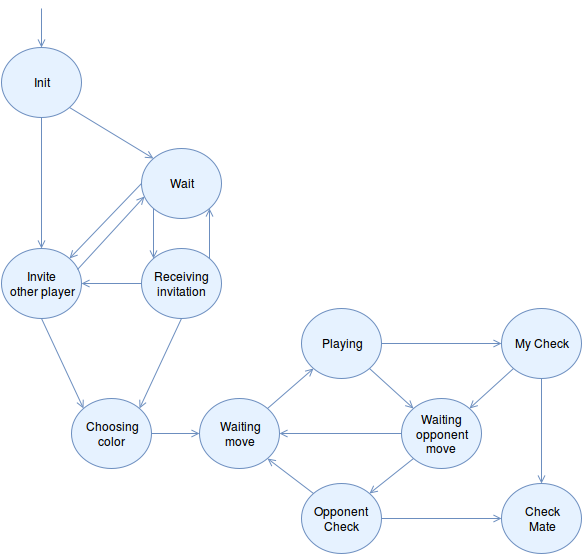

The diagram above was exported from draw.io. Its source (the exported page's mxGraphModel, read from the mxfile embedded in the PNG):
<mxGraphModel dx="1434" dy="744" grid="1" gridSize="10" guides="1" tooltips="1" connect="1" arrows="1" fold="1" page="1" pageScale="1" pageWidth="826" pageHeight="1169" background="#ffffff" math="0" shadow="0">
  <root>
    <mxCell id="0" />
    <mxCell id="1" parent="0" />
    <mxCell id="3a6169bdb44f962e-1" value="Waiting&lt;br&gt;move&lt;br&gt;" style="ellipse;whiteSpace=wrap;html=1;fillColor=#E6F2FF;strokeColor=#6C8EBF;" vertex="1" parent="1">
      <mxGeometry x="308" y="430" width="80" height="70" as="geometry" />
    </mxCell>
    <mxCell id="3a6169bdb44f962e-2" value="Waiting&lt;br&gt;opponent&lt;br&gt;move&lt;br&gt;" style="ellipse;whiteSpace=wrap;html=1;fillColor=#E6F2FF;strokeColor=#6C8EBF;" vertex="1" parent="1">
      <mxGeometry x="510" y="430" width="80" height="70" as="geometry" />
    </mxCell>
    <mxCell id="3a6169bdb44f962e-4" value="" style="html=1;verticalAlign=bottom;endArrow=open;strokeColor=#6C8EBF;endFill=1;entryX=0;entryY=1;exitX=1;exitY=0;" edge="1" parent="1" source="3a6169bdb44f962e-1" target="3a6169bdb44f962e-9">
      <mxGeometry x="96" y="-32" as="geometry">
        <mxPoint x="147" y="316" as="sourcePoint" />
        <mxPoint x="416" y="316" as="targetPoint" />
        <Array as="points" />
      </mxGeometry>
    </mxCell>
    <mxCell id="3a6169bdb44f962e-5" value="" style="html=1;verticalAlign=bottom;endArrow=open;strokeColor=#6C8EBF;endFill=1;exitX=0;exitY=1;entryX=1;entryY=0;" edge="1" parent="1" source="3a6169bdb44f962e-2" target="3a6169bdb44f962e-15">
      <mxGeometry x="106" y="-22" as="geometry">
        <mxPoint x="384" y="540" as="sourcePoint" />
        <mxPoint x="490" y="550" as="targetPoint" />
      </mxGeometry>
    </mxCell>
    <mxCell id="3a6169bdb44f962e-6" value="Init" style="ellipse;whiteSpace=wrap;html=1;fillColor=#E6F2FF;strokeColor=#6C8EBF;" vertex="1" parent="1">
      <mxGeometry x="110" y="79" width="80" height="70" as="geometry" />
    </mxCell>
    <mxCell id="3a6169bdb44f962e-7" value="Choosing&lt;br&gt;color&lt;br&gt;" style="ellipse;whiteSpace=wrap;html=1;fillColor=#E6F2FF;strokeColor=#6C8EBF;" vertex="1" parent="1">
      <mxGeometry x="180" y="430" width="80" height="70" as="geometry" />
    </mxCell>
    <mxCell id="3a6169bdb44f962e-8" value="" style="html=1;verticalAlign=bottom;endArrow=open;strokeColor=#6C8EBF;endFill=1;entryX=0;entryY=0.5;exitX=1;exitY=0.5;" edge="1" parent="1" source="3a6169bdb44f962e-7" target="3a6169bdb44f962e-1">
      <mxGeometry x="106" y="-22" as="geometry">
        <mxPoint x="381" y="450" as="sourcePoint" />
        <mxPoint x="486" y="450" as="targetPoint" />
        <Array as="points" />
      </mxGeometry>
    </mxCell>
    <mxCell id="3a6169bdb44f962e-9" value="Playing" style="ellipse;whiteSpace=wrap;html=1;fillColor=#E6F2FF;strokeColor=#6C8EBF;" vertex="1" parent="1">
      <mxGeometry x="410" y="340" width="80" height="70" as="geometry" />
    </mxCell>
    <mxCell id="3a6169bdb44f962e-10" value="" style="html=1;verticalAlign=bottom;endArrow=open;strokeColor=#6C8EBF;endFill=1;entryX=0;entryY=0;exitX=1;exitY=1;" edge="1" parent="1" source="3a6169bdb44f962e-9" target="3a6169bdb44f962e-2">
      <mxGeometry x="106" y="-22" as="geometry">
        <mxPoint x="381" y="450" as="sourcePoint" />
        <mxPoint x="432" y="410" as="targetPoint" />
        <Array as="points" />
      </mxGeometry>
    </mxCell>
    <mxCell id="3a6169bdb44f962e-11" value="Check&lt;br&gt;Mate" style="ellipse;whiteSpace=wrap;html=1;fillColor=#E6F2FF;strokeColor=#6C8EBF;" vertex="1" parent="1">
      <mxGeometry x="610" y="515" width="80" height="70" as="geometry" />
    </mxCell>
    <mxCell id="3a6169bdb44f962e-12" value="" style="html=1;verticalAlign=bottom;endArrow=open;strokeColor=#6C8EBF;endFill=1;entryX=1;entryY=1;exitX=0;exitY=0;" edge="1" parent="1" source="3a6169bdb44f962e-15" target="3a6169bdb44f962e-1">
      <mxGeometry x="-60" y="73" as="geometry">
        <mxPoint x="356" y="585" as="sourcePoint" />
        <mxPoint x="210" y="585" as="targetPoint" />
      </mxGeometry>
    </mxCell>
    <mxCell id="3a6169bdb44f962e-14" value="My Check" style="ellipse;whiteSpace=wrap;html=1;fillColor=#E6F2FF;strokeColor=#6C8EBF;" vertex="1" parent="1">
      <mxGeometry x="610" y="340" width="80" height="70" as="geometry" />
    </mxCell>
    <mxCell id="3a6169bdb44f962e-15" value="Opponent Check" style="ellipse;whiteSpace=wrap;html=1;fillColor=#E6F2FF;strokeColor=#6C8EBF;" vertex="1" parent="1">
      <mxGeometry x="410" y="515" width="80" height="70" as="geometry" />
    </mxCell>
    <mxCell id="3a6169bdb44f962e-16" value="" style="html=1;verticalAlign=bottom;endArrow=open;strokeColor=#6C8EBF;endFill=1;exitX=1;exitY=0.5;entryX=0;entryY=0.5;" edge="1" parent="1" source="3a6169bdb44f962e-15" target="3a6169bdb44f962e-11">
      <mxGeometry x="116" y="-12" as="geometry">
        <mxPoint x="532" y="500" as="sourcePoint" />
        <mxPoint x="500" y="560" as="targetPoint" />
      </mxGeometry>
    </mxCell>
    <mxCell id="3a6169bdb44f962e-17" value="" style="html=1;verticalAlign=bottom;endArrow=open;strokeColor=#6C8EBF;endFill=1;entryX=0;entryY=0.5;exitX=1;exitY=0.5;" edge="1" parent="1" source="3a6169bdb44f962e-9" target="3a6169bdb44f962e-14">
      <mxGeometry x="116" y="-12" as="geometry">
        <mxPoint x="488" y="410" as="sourcePoint" />
        <mxPoint x="532" y="450" as="targetPoint" />
        <Array as="points" />
      </mxGeometry>
    </mxCell>
    <mxCell id="3a6169bdb44f962e-18" value="" style="html=1;verticalAlign=bottom;endArrow=open;strokeColor=#6C8EBF;endFill=1;entryX=0.5;entryY=0;exitX=0.5;exitY=1;" edge="1" parent="1" source="3a6169bdb44f962e-14" target="3a6169bdb44f962e-11">
      <mxGeometry x="126" y="-2" as="geometry">
        <mxPoint x="488" y="360" as="sourcePoint" />
        <mxPoint x="540" y="295" as="targetPoint" />
        <Array as="points" />
      </mxGeometry>
    </mxCell>
    <mxCell id="3a6169bdb44f962e-19" value="Invite&lt;br&gt;other player&lt;br&gt;" style="ellipse;whiteSpace=wrap;html=1;fillColor=#E6F2FF;strokeColor=#6C8EBF;" vertex="1" parent="1">
      <mxGeometry x="110" y="280" width="80" height="70" as="geometry" />
    </mxCell>
    <mxCell id="3a6169bdb44f962e-20" value="" style="html=1;verticalAlign=bottom;endArrow=open;strokeColor=#6C8EBF;endFill=1;entryX=0.5;entryY=0;exitX=0.5;exitY=1;" edge="1" parent="1" source="3a6169bdb44f962e-6" target="3a6169bdb44f962e-19">
      <mxGeometry x="116" y="-12" as="geometry">
        <mxPoint x="253" y="410" as="sourcePoint" />
        <mxPoint x="318" y="475" as="targetPoint" />
        <Array as="points" />
      </mxGeometry>
    </mxCell>
    <mxCell id="3a6169bdb44f962e-21" value="Wait&lt;br&gt;" style="ellipse;whiteSpace=wrap;html=1;fillColor=#E6F2FF;strokeColor=#6C8EBF;" vertex="1" parent="1">
      <mxGeometry x="250" y="180" width="80" height="70" as="geometry" />
    </mxCell>
    <mxCell id="3a6169bdb44f962e-22" value="" style="html=1;verticalAlign=bottom;endArrow=open;strokeColor=#6C8EBF;endFill=1;entryX=0;entryY=0;exitX=1;exitY=1;" edge="1" parent="1" source="3a6169bdb44f962e-6" target="3a6169bdb44f962e-21">
      <mxGeometry x="126" y="-2" as="geometry">
        <mxPoint x="150" y="150" as="sourcePoint" />
        <mxPoint x="150" y="210" as="targetPoint" />
        <Array as="points" />
      </mxGeometry>
    </mxCell>
    <mxCell id="3a6169bdb44f962e-23" value="Receiving invitation" style="ellipse;whiteSpace=wrap;html=1;fillColor=#E6F2FF;strokeColor=#6C8EBF;" vertex="1" parent="1">
      <mxGeometry x="250" y="280" width="80" height="70" as="geometry" />
    </mxCell>
    <mxCell id="3a6169bdb44f962e-24" value="" style="html=1;verticalAlign=bottom;endArrow=open;strokeColor=#6C8EBF;endFill=1;entryX=0;entryY=0;exitX=0;exitY=1;" edge="1" parent="1" source="3a6169bdb44f962e-21" target="3a6169bdb44f962e-23">
      <mxGeometry x="136" y="8" as="geometry">
        <mxPoint x="178" y="140" as="sourcePoint" />
        <mxPoint x="272" y="200" as="targetPoint" />
        <Array as="points" />
      </mxGeometry>
    </mxCell>
    <mxCell id="3a6169bdb44f962e-25" value="" style="html=1;verticalAlign=bottom;endArrow=open;strokeColor=#6C8EBF;endFill=1;entryX=1;entryY=0;exitX=0.5;exitY=1;" edge="1" parent="1" source="3a6169bdb44f962e-23" target="3a6169bdb44f962e-7">
      <mxGeometry x="146" y="18" as="geometry">
        <mxPoint x="300" y="260" as="sourcePoint" />
        <mxPoint x="290" y="290" as="targetPoint" />
        <Array as="points" />
      </mxGeometry>
    </mxCell>
    <mxCell id="3a6169bdb44f962e-26" value="" style="html=1;verticalAlign=bottom;endArrow=open;strokeColor=#6C8EBF;endFill=1;entryX=1;entryY=1;exitX=1;exitY=0;" edge="1" parent="1" source="3a6169bdb44f962e-23" target="3a6169bdb44f962e-21">
      <mxGeometry x="146" y="18" as="geometry">
        <mxPoint x="272" y="250" as="sourcePoint" />
        <mxPoint x="262" y="300" as="targetPoint" />
        <Array as="points" />
      </mxGeometry>
    </mxCell>
    <mxCell id="3a6169bdb44f962e-28" value="" style="html=1;verticalAlign=bottom;endArrow=open;strokeColor=#6C8EBF;endFill=1;entryX=0;entryY=0;exitX=0.5;exitY=1;" edge="1" parent="1" source="3a6169bdb44f962e-19" target="3a6169bdb44f962e-7">
      <mxGeometry x="156" y="28" as="geometry">
        <mxPoint x="300" y="360" as="sourcePoint" />
        <mxPoint x="210" y="440" as="targetPoint" />
        <Array as="points" />
      </mxGeometry>
    </mxCell>
    <mxCell id="3a6169bdb44f962e-29" value="" style="html=1;verticalAlign=bottom;endArrow=open;strokeColor=#6C8EBF;endFill=1;entryX=0.5;entryY=0;" edge="1" parent="1" target="3a6169bdb44f962e-6">
      <mxGeometry x="78" y="-131" as="geometry">
        <mxPoint x="150" y="40" as="sourcePoint" />
        <mxPoint x="214" y="61" as="targetPoint" />
        <Array as="points" />
      </mxGeometry>
    </mxCell>
    <mxCell id="3a6169bdb44f962e-30" value="" style="html=1;verticalAlign=bottom;endArrow=open;strokeColor=#6C8EBF;endFill=1;entryX=1;entryY=0;exitX=0;exitY=0.5;" edge="1" parent="1" source="3a6169bdb44f962e-21" target="3a6169bdb44f962e-19">
      <mxGeometry x="146" y="18" as="geometry">
        <mxPoint x="272" y="250" as="sourcePoint" />
        <mxPoint x="272" y="300" as="targetPoint" />
        <Array as="points" />
      </mxGeometry>
    </mxCell>
    <mxCell id="3a6169bdb44f962e-31" value="" style="html=1;verticalAlign=bottom;endArrow=open;strokeColor=#6C8EBF;endFill=1;exitX=0.95;exitY=0.3;entryX=0.038;entryY=0.686;entryPerimeter=0;exitPerimeter=0;" edge="1" parent="1" source="3a6169bdb44f962e-19" target="3a6169bdb44f962e-21">
      <mxGeometry x="156" y="28" as="geometry">
        <mxPoint x="260" y="225" as="sourcePoint" />
        <mxPoint x="262" y="230" as="targetPoint" />
        <Array as="points" />
      </mxGeometry>
    </mxCell>
    <mxCell id="3a6169bdb44f962e-32" value="" style="html=1;verticalAlign=bottom;endArrow=open;strokeColor=#6C8EBF;endFill=1;entryX=1;entryY=0.5;exitX=0;exitY=0.5;" edge="1" parent="1" source="3a6169bdb44f962e-23" target="3a6169bdb44f962e-19">
      <mxGeometry x="156" y="28" as="geometry">
        <mxPoint x="328" y="300" as="sourcePoint" />
        <mxPoint x="328" y="250" as="targetPoint" />
        <Array as="points" />
      </mxGeometry>
    </mxCell>
    <mxCell id="3a6169bdb44f962e-33" value="" style="html=1;verticalAlign=bottom;endArrow=open;strokeColor=#6C8EBF;endFill=1;exitX=0;exitY=0.5;entryX=1;entryY=0.5;" edge="1" parent="1" source="3a6169bdb44f962e-2" target="3a6169bdb44f962e-1">
      <mxGeometry x="116" y="-12" as="geometry">
        <mxPoint x="532" y="500" as="sourcePoint" />
        <mxPoint x="488" y="535" as="targetPoint" />
      </mxGeometry>
    </mxCell>
    <mxCell id="3a6169bdb44f962e-34" value="" style="html=1;verticalAlign=bottom;endArrow=open;strokeColor=#6C8EBF;endFill=1;entryX=1;entryY=0;exitX=0;exitY=1;" edge="1" parent="1" source="3a6169bdb44f962e-14" target="3a6169bdb44f962e-2">
      <mxGeometry x="136" y="8" as="geometry">
        <mxPoint x="670" y="420" as="sourcePoint" />
        <mxPoint x="660" y="525" as="targetPoint" />
        <Array as="points" />
      </mxGeometry>
    </mxCell>
  </root>
</mxGraphModel>